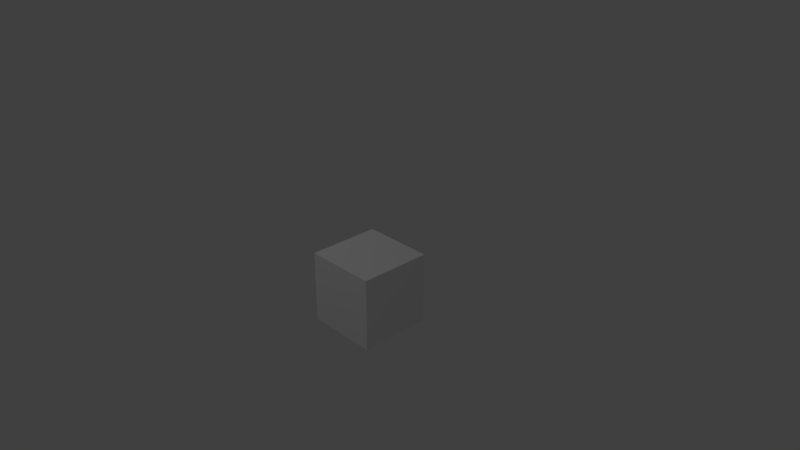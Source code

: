 # Source: columnTop.blend  (saved by Blender 2.79.0; exported with 4.5.12 LTS)
import bpy
from mathutils import Matrix  # noqa: F401  (used for matrix-valued properties, if any)

bpy.ops.wm.read_factory_settings(use_empty=True)
scene = bpy.context.scene
scene.name = 'Scene'

# ---- collections
col_collection_1 = bpy.data.collections.new('Collection 1'); scene.collection.children.link(col_collection_1)

# ---- materials (node trees are filled in below, after node groups)
mat_material = bpy.data.materials.new('Material')
mat_material.alpha_threshold = 0.0
mat_material.use_transparent_shadow = False
mat_material.roughness = 0.5
mat_material.line_color = (0.0, 0.0, 0.0, 1.0)
mat_labtiles = bpy.data.materials.new('labTiles')
mat_labtiles.alpha_threshold = 0.0
mat_labtiles.use_transparent_shadow = False
mat_labtiles.roughness = 0.5

# ---- material node trees

# ---- world
world_world = bpy.data.worlds.new('World'); scene.world = world_world
world_world.color = (0.05088, 0.05088, 0.05088)
world_world.use_sun_shadow = False
world_world.sun_shadow_jitter_overblur = 0.0
world_world.cycles.sampling_method = 'MANUAL'

# ---- cameras
cam_camera = bpy.data.cameras.new('Camera')
cam_camera.clip_end = 100.0
cam_camera.lens = 35.0
cam_camera.sensor_width = 32.0
cam_camera.sensor_height = 18.0
cam_camera.ortho_scale = 7.314
cam_camera.dof.focus_distance = 0.0
cam_camera.dof.aperture_fstop = 128.0

# ---- lights
light_spot_002 = bpy.data.lights.new('Spot.002', 'SPOT')
light_spot_002.transmission_factor = 0.0
light_spot_002.energy = 50.0
light_spot_002.shadow_buffer_clip_start = 0.5
light_spot_002.shadow_soft_size = 0.1
light_spot_002.shadow_maximum_resolution = 0.006
light_spot_002.use_absolute_resolution = True
light_spot_001 = bpy.data.lights.new('Spot.001', 'SPOT')
light_spot_001.transmission_factor = 0.0
light_spot_001.energy = 100.0
light_spot_001.shadow_buffer_clip_start = 0.5
light_spot_001.shadow_soft_size = 0.1
light_spot_001.shadow_maximum_resolution = 0.006
light_spot_001.use_absolute_resolution = True
light_spot = bpy.data.lights.new('Spot', 'SPOT')
light_spot.transmission_factor = 0.0
light_spot.energy = 50.0
light_spot.shadow_buffer_clip_start = 0.5
light_spot.shadow_soft_size = 0.1
light_spot.shadow_maximum_resolution = 0.006
light_spot.use_absolute_resolution = True

# ---- meshes
me_cube = bpy.data.meshes.new('Cube')
me_cube.from_pydata([(0.5, 0.5, -1.0), (-0.5, -0.5, -1.0), (0.5, -0.5, -1.0), (0.5, -0.5, 0.0), (-0.5, -0.5, 0.0), (-0.5, 0.5, 0.0), (0.5, 0.5, 0.0), (-0.5, 0.5, -1.0)], [], [(0, 7, 5, 6), (6, 5, 4, 3), (2, 1, 7, 0), (2, 0, 6, 3), (1, 2, 3, 4), (7, 1, 4, 5)])
me_cube.polygons.foreach_set('material_index', [1, 1, 1, 1, 1, 1])
_uv = me_cube.uv_layers.new(name='UVMap')
_uv.uv.foreach_set('vector', [0.5004, 0.8754, 0.6246, 0.8754, 0.6246, 0.9996, 0.5004, 0.9996, 0.0003906, 0.8754, 0.1246, 0.8754, 0.1246, 0.9996, 0.0003906, 0.9996, 0.0003906, 0.8754, 0.0003906, 0.9996, 0.1246, 0.9996, 0.1246, 0.8754, 0.5004, 0.8754, 0.6246, 0.8754, 0.6246, 0.9996, 0.5004, 0.9996, 0.5004, 0.8754, 0.6246, 0.8754, 0.6246, 0.9996, 0.5004, 0.9996, 0.5004, 0.8754, 0.6246, 0.8754, 0.6246, 0.9996, 0.5004, 0.9996])
me_cube.materials.append(mat_material)
me_cube.materials.append(mat_labtiles)
me_cube.use_remesh_preserve_volume = False
me_cube.use_remesh_preserve_attributes = False
me_cube.use_mirror_vertex_groups = False
me_cube.update()

# ---- objects
ob_spot_002 = bpy.data.objects.new('Spot.002', light_spot_002)
ob_spot_001 = bpy.data.objects.new('Spot.001', light_spot_001)
ob_spot = bpy.data.objects.new('Spot', light_spot)
ob_cube = bpy.data.objects.new('Cube', me_cube)
ob_camera = bpy.data.objects.new('Camera', cam_camera)

# ---- transforms, parenting, visibility, modifiers, constraints
ob_spot_002.location = (-4.0, 4.0, 5.0)
ob_spot_002.rotation_euler = (0.7854, -0.0, -2.356)
ob_spot_002.lineart.crease_threshold = 0.0
ob_spot_001.location = (-4.0, -4.0, 5.0)
ob_spot_001.rotation_euler = (0.7854, -0.0, -0.7854)
ob_spot_001.lineart.crease_threshold = 0.0
ob_spot.location = (4.0, -4.0, 5.0)
ob_spot.rotation_euler = (0.7854, -0.0, 0.7854)
ob_spot.lineart.crease_threshold = 0.0
ob_cube.location = (0.0, 0.0, 0.0)
ob_cube.lock_rotations_4d = False
ob_cube.empty_display_type = 'ARROWS'
ob_cube.lineart.crease_threshold = 0.0
ob_camera.location = (7.481, -6.508, 5.344)
ob_camera.rotation_euler = (1.109, 0.0, 0.8149)
ob_camera.lock_rotations_4d = False
ob_camera.empty_display_type = 'ARROWS'
ob_camera.color = (0.0, 0.0, 0.0, 0.0)
ob_camera.display_type = 'WIRE'
ob_camera.lineart.crease_threshold = 0.0

# ---- collection membership
col_collection_1.objects.link(ob_spot_002)
col_collection_1.objects.link(ob_spot_001)
col_collection_1.objects.link(ob_spot)
col_collection_1.objects.link(ob_cube)
col_collection_1.objects.link(ob_camera)

# ---- scene / render settings (as saved in the file)
scene.camera = ob_camera
scene.frame_start = 1; scene.frame_end = 250; scene.frame_set(1)
scene.render.engine = 'BLENDER_EEVEE_NEXT'
scene.render.resolution_percentage = 50
scene.render.dither_intensity = 0.0
scene.cycles.use_denoising = False
scene.cycles.samples = 128
scene.cycles.sampling_pattern = 'TABULATED_SOBOL'
scene.cycles.use_adaptive_sampling = False
scene.cycles.use_light_tree = False
scene.cycles.blur_glossy = 0.0
scene.cycles.sample_clamp_indirect = 0.0
scene.view_settings.view_transform = 'Standard'
bpy.context.view_layer.update()
